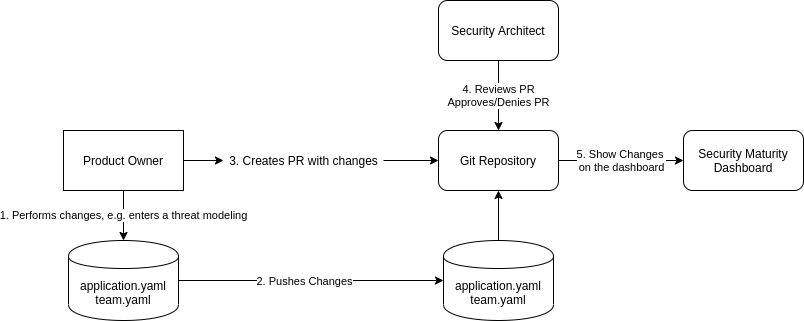

The diagram above was exported from draw.io. Its source (the exported page's mxGraphModel, read from the mxfile embedded in the PNG):
<mxGraphModel dx="1102" dy="1000" grid="1" gridSize="10" guides="1" tooltips="1" connect="1" arrows="1" fold="1" page="1" pageScale="1" pageWidth="850" pageHeight="1100" math="0" shadow="0">
  <root>
    <mxCell id="0" />
    <mxCell id="1" parent="0" />
    <mxCell id="hP6VhCnkDKC_2O1iHVkK-8" value="1. Performs changes, e.g. enters a threat modeling" style="edgeStyle=orthogonalEdgeStyle;rounded=0;orthogonalLoop=1;jettySize=auto;html=1;entryX=0.5;entryY=0;entryDx=0;entryDy=0;" parent="1" source="hP6VhCnkDKC_2O1iHVkK-3" target="hP6VhCnkDKC_2O1iHVkK-5" edge="1">
      <mxGeometry relative="1" as="geometry" />
    </mxCell>
    <mxCell id="hP6VhCnkDKC_2O1iHVkK-11" style="edgeStyle=orthogonalEdgeStyle;rounded=0;orthogonalLoop=1;jettySize=auto;html=1;entryX=0;entryY=0.5;entryDx=0;entryDy=0;" parent="1" source="hP6VhCnkDKC_2O1iHVkK-12" target="hP6VhCnkDKC_2O1iHVkK-4" edge="1">
      <mxGeometry relative="1" as="geometry" />
    </mxCell>
    <mxCell id="hP6VhCnkDKC_2O1iHVkK-3" value="Product Owner" style="rounded=0;whiteSpace=wrap;html=1;" parent="1" vertex="1">
      <mxGeometry x="70" y="310" width="120" height="60" as="geometry" />
    </mxCell>
    <mxCell id="hP6VhCnkDKC_2O1iHVkK-18" value="5. Show Changes &lt;br&gt;on the dashboard" style="edgeStyle=orthogonalEdgeStyle;rounded=0;orthogonalLoop=1;jettySize=auto;html=1;entryX=0;entryY=0.5;entryDx=0;entryDy=0;" parent="1" source="hP6VhCnkDKC_2O1iHVkK-4" target="hP6VhCnkDKC_2O1iHVkK-17" edge="1">
      <mxGeometry x="0.0051" relative="1" as="geometry">
        <mxPoint as="offset" />
      </mxGeometry>
    </mxCell>
    <mxCell id="hP6VhCnkDKC_2O1iHVkK-4" value="Git Repository" style="rounded=1;whiteSpace=wrap;html=1;" parent="1" vertex="1">
      <mxGeometry x="445" y="310" width="120" height="60" as="geometry" />
    </mxCell>
    <mxCell id="hP6VhCnkDKC_2O1iHVkK-7" value="" style="edgeStyle=orthogonalEdgeStyle;rounded=0;orthogonalLoop=1;jettySize=auto;html=1;" parent="1" source="hP6VhCnkDKC_2O1iHVkK-5" target="hP6VhCnkDKC_2O1iHVkK-6" edge="1">
      <mxGeometry relative="1" as="geometry" />
    </mxCell>
    <mxCell id="hP6VhCnkDKC_2O1iHVkK-9" value="2. Pushes Changes" style="edgeLabel;html=1;align=center;verticalAlign=middle;resizable=0;points=[];" parent="hP6VhCnkDKC_2O1iHVkK-7" vertex="1" connectable="0">
      <mxGeometry x="-0.3208" y="2" relative="1" as="geometry">
        <mxPoint x="35" y="2" as="offset" />
      </mxGeometry>
    </mxCell>
    <mxCell id="hP6VhCnkDKC_2O1iHVkK-5" value="application.yaml&lt;br&gt;team.yaml" style="shape=cylinder;whiteSpace=wrap;html=1;boundedLbl=1;backgroundOutline=1;" parent="1" vertex="1">
      <mxGeometry x="75" y="420" width="110" height="80" as="geometry" />
    </mxCell>
    <mxCell id="hP6VhCnkDKC_2O1iHVkK-10" style="edgeStyle=orthogonalEdgeStyle;rounded=0;orthogonalLoop=1;jettySize=auto;html=1;entryX=0.5;entryY=1;entryDx=0;entryDy=0;" parent="1" source="hP6VhCnkDKC_2O1iHVkK-6" target="hP6VhCnkDKC_2O1iHVkK-4" edge="1">
      <mxGeometry relative="1" as="geometry" />
    </mxCell>
    <mxCell id="hP6VhCnkDKC_2O1iHVkK-6" value="application.yaml&lt;br&gt;team.yaml" style="shape=cylinder;whiteSpace=wrap;html=1;boundedLbl=1;backgroundOutline=1;" parent="1" vertex="1">
      <mxGeometry x="450" y="420" width="110" height="80" as="geometry" />
    </mxCell>
    <mxCell id="hP6VhCnkDKC_2O1iHVkK-12" value="3. Creates PR with changes" style="text;html=1;align=center;verticalAlign=middle;resizable=0;points=[];autosize=1;" parent="1" vertex="1">
      <mxGeometry x="230" y="330" width="160" height="20" as="geometry" />
    </mxCell>
    <mxCell id="hP6VhCnkDKC_2O1iHVkK-14" style="edgeStyle=orthogonalEdgeStyle;rounded=0;orthogonalLoop=1;jettySize=auto;html=1;entryX=0;entryY=0.5;entryDx=0;entryDy=0;" parent="1" source="hP6VhCnkDKC_2O1iHVkK-3" target="hP6VhCnkDKC_2O1iHVkK-12" edge="1">
      <mxGeometry relative="1" as="geometry">
        <mxPoint x="190" y="340" as="sourcePoint" />
        <mxPoint x="445" y="340" as="targetPoint" />
      </mxGeometry>
    </mxCell>
    <mxCell id="hP6VhCnkDKC_2O1iHVkK-16" value="4. Reviews PR&lt;br&gt;Approves/Denies PR" style="edgeStyle=orthogonalEdgeStyle;rounded=0;orthogonalLoop=1;jettySize=auto;html=1;entryX=0.5;entryY=0;entryDx=0;entryDy=0;" parent="1" source="hP6VhCnkDKC_2O1iHVkK-15" target="hP6VhCnkDKC_2O1iHVkK-4" edge="1">
      <mxGeometry relative="1" as="geometry" />
    </mxCell>
    <mxCell id="hP6VhCnkDKC_2O1iHVkK-15" value="Security Architect" style="rounded=1;whiteSpace=wrap;html=1;" parent="1" vertex="1">
      <mxGeometry x="445" y="180" width="120" height="60" as="geometry" />
    </mxCell>
    <mxCell id="hP6VhCnkDKC_2O1iHVkK-17" value="Security Maturity Dashboard" style="rounded=1;whiteSpace=wrap;html=1;" parent="1" vertex="1">
      <mxGeometry x="690" y="310" width="120" height="60" as="geometry" />
    </mxCell>
  </root>
</mxGraphModel>